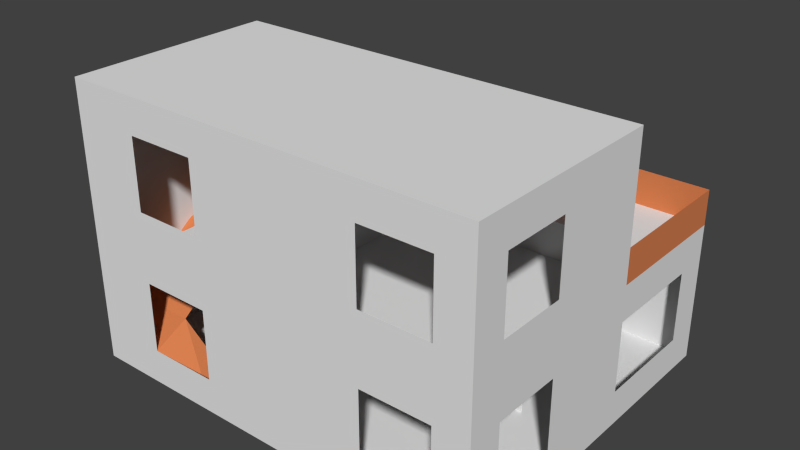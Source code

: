 # Source: Jackhouse.blend  (saved by Blender 2.76.0; exported with 4.5.12 LTS)
import bpy
from mathutils import Matrix  # noqa: F401  (used for matrix-valued properties, if any)

bpy.ops.wm.read_factory_settings(use_empty=True)
scene = bpy.context.scene
scene.name = 'Scene'

# ---- collections
col_collection_1 = bpy.data.collections.new('Collection 1'); scene.collection.children.link(col_collection_1)

# ---- materials (node trees are filled in below, after node groups)
mat_material_001 = bpy.data.materials.new('Material.001')
mat_material_001.alpha_threshold = 0.0
mat_material_001.use_transparent_shadow = False
mat_material_001.roughness = 0.5
mat_material_002 = bpy.data.materials.new('Material.002')
mat_material_002.alpha_threshold = 0.0
mat_material_002.use_transparent_shadow = False
mat_material_002.diffuse_color = (0.7037, 0.2209, 0.08234, 1.0)
mat_material_002.roughness = 0.5

# ---- material node trees

# ---- world
world_world = bpy.data.worlds.new('World'); scene.world = world_world
world_world.color = (0.05088, 0.05088, 0.05088)
world_world.use_sun_shadow = False
world_world.sun_shadow_jitter_overblur = 0.0
world_world.cycles.sampling_method = 'MANUAL'
world_world.cycles.sample_map_resolution = 256

# ---- meshes
me_plane = bpy.data.meshes.new('Plane')
me_plane.from_pydata([(-6.0, -5.0, 0.0), (6.0, -5.0, 0.0), (-6.0, 5.0, 0.0), (6.0, 5.0, 0.0), (0.0, -5.0, 0.0), (0.0, 5.0, 0.0), (-6.0, 0.0, 0.0), (6.0, 0.0, 0.0), (0.0, 0.0, 0.0), (-2.0, 5.0, 0.0), (-4.0, 5.0, 0.0), (-4.0, -5.0, 0.0), (-2.0, -5.0, 0.0), (-1.0, 0.0, 0.0), (-4.0, 0.0, 0.0), (3.0, -5.0, 0.0), (5.0, -5.0, 0.0), (4.0, 5.0, 0.0), (3.0, 5.0, 0.0), (5.0, 0.0, 0.0), (4.0, 0.0, 0.0), (6.0, 4.0, 0.0), (0.0, 4.0, 0.0), (-6.0, 4.0, 0.0), (-4.0, 4.0, 0.0), (-2.0, 4.0, 0.0), (3.0, 4.0, 0.0), (4.0, 4.0, 0.0), (-6.0, 1.0, 0.0), (6.0, 1.0, 0.0), (0.0, 1.0, 0.0), (-4.0, 1.0, 0.0), (-2.0, 1.0, 0.0), (4.0, 1.0, 0.0), (5.0, 1.0, 0.0), (-6.0, -2.0, 0.0), (6.0, -2.0, 0.0), (0.0, -3.0, 0.0), (-4.0, -2.0, 0.0), (-2.0, -3.0, 0.0), (4.0, -2.0, 0.0), (5.0, -2.0, 0.0), (-6.0, -4.0, 0.0), (6.0, -4.0, 0.0), (0.0, -4.0, 0.0), (-4.0, -4.0, 0.0), (-2.0, -4.0, 0.0), (3.0, -4.0, 0.0), (5.0, -4.0, 0.0), (-6.0, -5.0, 1.0), (6.0, -5.0, 1.0), (-6.0, 5.0, 1.0), (6.0, 5.0, 1.0), (0.0, -5.0, 1.0), (0.0, 5.0, 1.0), (-6.0, 0.0, 1.0), (6.0, 0.0, 1.0), (-2.0, 5.0, 1.0), (-4.0, 5.0, 1.0), (-4.0, -5.0, 1.0), (-2.0, -5.0, 1.0), (3.0, -5.0, 1.0), (5.0, -5.0, 1.0), (4.0, 5.0, 1.0), (3.0, 5.0, 1.0), (6.0, 4.0, 1.0), (-6.0, 4.0, 1.0), (-6.0, 1.0, 1.0), (6.0, 1.0, 1.0), (-6.0, -2.0, 1.0), (6.0, -2.0, 1.0), (-6.0, -4.0, 1.0), (6.0, -4.0, 1.0), (-6.0, -5.0, 3.0), (6.0, -5.0, 3.0), (-6.0, 5.0, 3.0), (6.0, 5.0, 3.0), (0.0, -5.0, 3.0), (0.0, 5.0, 3.0), (-6.0, 0.0, 3.0), (6.0, 0.0, 3.0), (-2.0, 5.0, 3.0), (-4.0, 5.0, 3.0), (-4.0, -5.0, 3.0), (-2.0, -5.0, 3.0), (3.0, -5.0, 3.0), (5.0, -5.0, 3.0), (4.0, 5.0, 3.0), (3.0, 5.0, 3.0), (6.0, 4.0, 3.0), (-6.0, 4.0, 3.0), (-6.0, 1.0, 3.0), (6.0, 1.0, 3.0), (-6.0, -2.0, 3.0), (6.0, -2.0, 3.0), (-6.0, -4.0, 3.0), (6.0, -4.0, 3.0), (0.0, 0.0, 1.0), (-1.0, 0.0, 1.0), (-4.0, 0.0, 1.0), (4.0, 0.0, 1.0), (0.0, 4.0, 1.0), (0.0, 1.0, 1.0), (0.0, -3.0, 1.0), (5.0, 0.0, 1.0), (0.0, -4.0, 1.0), (0.0, 0.0, 3.0), (-1.0, 0.0, 3.0), (-4.0, 0.0, 3.0), (4.0, 0.0, 3.0), (0.0, 4.0, 3.0), (0.0, 1.0, 3.0), (0.0, -3.0, 3.0), (5.0, 0.0, 3.0), (0.0, -4.0, 3.0), (-6.0, -5.0, 4.0), (6.0, -5.0, 4.0), (-6.0, 5.0, 4.0), (6.0, 5.0, 4.0), (0.0, -5.0, 4.0), (0.0, 5.0, 4.0), (-6.0, 0.0, 4.0), (6.0, 0.0, 4.0), (-2.0, 5.0, 4.0), (-4.0, 5.0, 4.0), (-4.0, -5.0, 4.0), (-2.0, -5.0, 4.0), (3.0, -5.0, 4.0), (5.0, -5.0, 4.0), (4.0, 5.0, 4.0), (3.0, 5.0, 4.0), (6.0, 4.0, 4.0), (-6.0, 4.0, 4.0), (-6.0, 1.0, 4.0), (6.0, 1.0, 4.0), (-6.0, -2.0, 4.0), (6.0, -2.0, 4.0), (-6.0, -4.0, 4.0), (6.0, -4.0, 4.0), (0.0, 0.0, 4.0), (-1.0, 0.0, 4.0), (-4.0, 0.0, 4.0), (3.0, 0.0, 4.0), (0.0, 4.0, 4.0), (0.0, 1.0, 4.0), (0.0, -3.0, 4.0), (5.0, 0.0, 4.0), (0.0, -4.0, 4.0), (-4.0, 4.0, 4.0), (-2.0, 4.0, 4.0), (3.0, 4.0, 4.0), (4.0, 4.0, 4.0), (-4.0, 1.0, 4.0), (-1.0, 1.0, 4.0), (1.0, 1.0, 4.0), (5.0, 1.0, 4.0), (-4.0, -2.0, 4.0), (-2.0, -3.0, 4.0), (3.0, -2.0, 4.0), (5.0, -2.0, 4.0), (-4.0, -4.0, 4.0), (-2.0, -4.0, 4.0), (3.0, -4.0, 4.0), (5.0, -4.0, 4.0), (-6.0, 1.0, 4.0), (-6.0, -5.0, 5.0), (6.0, -5.0, 5.0), (-6.0, 5.0, 5.0), (6.0, 5.0, 5.0), (0.0, -5.0, 5.0), (0.0, 5.0, 5.0), (-6.0, 0.0, 5.0), (6.0, 0.0, 5.0), (-2.0, 5.0, 5.0), (-4.0, 5.0, 5.0), (-4.0, -5.0, 5.0), (-2.0, -5.0, 5.0), (3.0, -5.0, 5.0), (5.0, -5.0, 5.0), (4.0, 5.0, 5.0), (3.0, 5.0, 5.0), (6.0, 4.0, 5.0), (-6.0, 4.0, 5.0), (-6.0, 1.0, 5.0), (6.0, 1.0, 5.0), (-6.0, -2.0, 5.0), (6.0, -2.0, 5.0), (-6.0, -4.0, 5.0), (6.0, -4.0, 5.0), (0.0, 0.0, 5.0), (0.0, 1.0, 5.0), (0.0, -3.0, 5.0), (0.0, -4.0, 5.0), (-4.0, 1.0, 5.0), (-1.0, 1.0, 5.0), (1.0, 1.0, 5.0), (5.0, 1.0, 5.0), (-6.0, -5.0, 7.0), (6.0, -5.0, 7.0), (0.0, -5.0, 7.0), (-6.0, 0.0, 7.0), (6.0, 0.0, 7.0), (-4.0, -5.0, 7.0), (-2.0, -5.0, 7.0), (3.0, -5.0, 7.0), (5.0, -5.0, 7.0), (-6.0, 1.0, 7.0), (6.0, 1.0, 7.0), (-6.0, -2.0, 7.0), (6.0, -2.0, 7.0), (-6.0, -4.0, 7.0), (6.0, -4.0, 7.0), (0.0, 0.0, 7.0), (0.0, 1.0, 7.0), (0.0, -3.0, 7.0), (0.0, -4.0, 7.0), (-4.0, 1.0, 7.0), (-1.0, 1.0, 7.0), (1.0, 1.0, 7.0), (5.0, 1.0, 7.0), (-6.0, -5.0, 8.0), (6.0, -5.0, 8.0), (0.0, -5.0, 8.0), (-6.0, 0.0, 8.0), (6.0, 0.0, 8.0), (-4.0, -5.0, 8.0), (-2.0, -5.0, 8.0), (3.0, -5.0, 8.0), (5.0, -5.0, 8.0), (-6.0, 1.0, 8.0), (6.0, 1.0, 8.0), (-6.0, -2.0, 8.0), (6.0, -2.0, 8.0), (-6.0, -4.0, 8.0), (6.0, -4.0, 8.0), (0.0, 0.0, 8.0), (0.0, 1.0, 8.0), (0.0, -3.0, 8.0), (0.0, -4.0, 8.0), (-4.0, 1.0, 8.0), (-1.0, 1.0, 8.0), (1.0, 1.0, 8.0), (5.0, 1.0, 8.0), (-1.0, 0.0, 8.0), (-4.0, 0.0, 8.0), (3.0, 0.0, 8.0), (5.0, 0.0, 8.0), (-4.0, -2.0, 8.0), (-2.0, -3.0, 8.0), (3.0, -2.0, 8.0), (5.0, -2.0, 8.0), (-4.0, -4.0, 8.0), (-2.0, -4.0, 8.0), (3.0, -4.0, 8.0), (5.0, -4.0, 8.0), (-6.0, -2.0, 3.0), (-4.0, -2.0, 3.0), (-6.0, -4.0, 1.5), (-4.0, -4.0, 1.5)], [], [(27, 17, 3, 21), (25, 9, 5, 22), (39, 13, 8, 37), (41, 19, 7, 36), (35, 6, 14, 38), (38, 14, 13, 39), (23, 2, 10, 24), (24, 10, 9, 25), (37, 8, 20, 40), (40, 20, 19, 41), (22, 5, 18, 26), (26, 18, 17, 27), (33, 26, 27, 34), (30, 22, 26, 33), (31, 24, 25, 32), (28, 23, 24, 31), (32, 25, 22, 30), (34, 27, 21, 29), (19, 34, 29, 7), (13, 32, 30, 8), (6, 28, 31, 14), (14, 31, 32, 13), (8, 30, 33, 20), (20, 33, 34, 19), (47, 40, 41, 48), (44, 37, 40, 47), (45, 38, 39, 46), (42, 35, 38, 45), (48, 41, 36, 43), (46, 39, 37, 44), (12, 46, 44, 4), (16, 48, 43, 1), (0, 42, 45, 11), (11, 45, 46, 12), (4, 44, 47, 15), (15, 47, 48, 16), (2, 51, 58, 10), (4, 53, 60, 12), (42, 71, 69, 35), (23, 66, 51, 2), (9, 57, 54, 5), (5, 54, 64, 18), (43, 72, 50, 1), (10, 58, 57, 9), (35, 69, 55, 6), (11, 59, 49, 0), (6, 55, 67, 28), (36, 70, 72, 43), (15, 61, 53, 4), (0, 49, 71, 42), (12, 60, 59, 11), (28, 67, 66, 23), (7, 56, 70, 36), (16, 62, 61, 15), (1, 50, 62, 16), (29, 68, 56, 7), (17, 63, 52, 3), (3, 52, 65, 21), (21, 65, 68, 29), (54, 78, 88, 64), (63, 87, 76, 52), (52, 76, 89, 65), (68, 92, 80, 56), (56, 80, 94, 70), (72, 96, 74, 50), (50, 74, 86, 62), (61, 85, 77, 53), (71, 95, 93, 69), (49, 73, 95, 71), (59, 83, 73, 49), (53, 77, 84, 60), (55, 79, 91, 67), (66, 90, 75, 51), (51, 75, 82, 58), (14, 13, 98, 99), (8, 97, 100, 20), (30, 102, 101, 22), (8, 97, 103, 37), (8, 97, 102, 30), (56, 7, 19, 104), (53, 4, 44, 105), (14, 99, 55, 6), (101, 54, 5, 22), (97, 106, 111, 102), (99, 98, 107, 108), (97, 106, 112, 103), (102, 111, 110, 101), (97, 106, 109, 100), (113, 80, 56, 104), (114, 77, 53, 105), (55, 99, 108, 79), (78, 54, 101, 110), (106, 139, 142, 109), (77, 114, 147, 119), (86, 128, 127, 85), (108, 107, 140, 141), (73, 115, 137, 95), (108, 141, 121, 79), (87, 129, 118, 76), (111, 144, 143, 110), (74, 116, 128, 86), (110, 143, 120, 78), (88, 130, 129, 87), (106, 139, 144, 111), (76, 118, 131, 89), (113, 109, 142, 146), (89, 131, 134, 92), (75, 117, 124, 82), (107, 106, 139, 140), (90, 132, 117, 75), (77, 119, 126, 84), (114, 112, 145, 147), (91, 133, 132, 90), (78, 120, 130, 88), (92, 134, 122, 80), (79, 121, 133, 91), (93, 135, 121, 79), (80, 122, 136, 94), (94, 136, 138, 96), (81, 123, 120, 78), (95, 137, 135, 93), (82, 124, 123, 81), (96, 138, 116, 74), (83, 125, 115, 73), (84, 126, 125, 83), (106, 139, 145, 112), (80, 113, 146, 122), (85, 127, 119, 77), (154, 150, 151, 155), (152, 153, 149, 148), (162, 158, 159, 163), (160, 156, 157, 161), (142, 146, 159, 158), (127, 162, 163, 128), (146, 142, 154, 155), (130, 129, 151, 150), (141, 140, 153, 152), (124, 148, 149, 123), (125, 160, 161, 126), (156, 141, 140, 157), (145, 147, 161, 157), (147, 145, 158, 162), (136, 138, 163, 159), (131, 134, 155, 151), (143, 150, 154, 144), (153, 144, 143, 149), (132, 133, 152, 148), (124, 117, 132, 148), (123, 149, 143, 120), (130, 150, 143, 120), (131, 151, 129, 118), (134, 122, 146, 155), (142, 139, 144, 154), (142, 158, 145, 139), (136, 159, 146, 122), (128, 163, 138, 116), (127, 119, 147, 162), (126, 161, 147, 119), (145, 157, 140, 139), (139, 144, 153, 140), (133, 121, 141, 152), (152, 133, 183, 193), (136, 122, 172, 186), (138, 136, 186, 188), (152, 193, 194, 153), (120, 123, 173, 170), (169, 199, 215, 192), (133, 91, 164, 183), (137, 187, 185, 135), (154, 195, 196, 155), (123, 124, 174, 173), (116, 138, 188, 166), (125, 175, 165, 115), (139, 145, 191, 189), (125, 126, 176, 175), (119, 127, 177, 169), (127, 128, 178, 177), (134, 155, 196, 184), (115, 165, 187, 137), (118, 129, 179, 168), (128, 116, 166, 178), (144, 139, 189, 190), (129, 130, 180, 179), (144, 190, 195, 154), (131, 118, 168, 181), (134, 131, 181, 184), (124, 117, 167, 174), (119, 169, 192, 147), (117, 132, 182, 167), (126, 119, 169, 176), (132, 133, 183, 182), (130, 120, 170, 180), (122, 134, 184, 172), (133, 121, 171, 183), (135, 185, 171, 121), (176, 169, 199, 203), (172, 184, 207, 201), (169, 177, 204, 199), (185, 208, 200, 171), (183, 171, 200, 206), (193, 216, 217, 194), (186, 172, 201, 209), (187, 210, 208, 185), (165, 197, 210, 187), (166, 188, 211, 198), (178, 166, 198, 205), (184, 196, 219, 207), (189, 191, 214, 212), (190, 213, 218, 195), (175, 202, 197, 165), (190, 189, 212, 213), (213, 212, 235, 236), (209, 232, 234, 211), (202, 225, 220, 197), (197, 220, 233, 210), (199, 222, 238, 215), (204, 205, 228, 227), (199, 204, 227, 222), (216, 239, 240, 217), (202, 203, 226, 225), (201, 207, 230, 224), (207, 219, 242, 230), (214, 215, 238, 237), (208, 231, 223, 200), (205, 198, 221, 228), (213, 236, 241, 218), (206, 229, 239, 216), (210, 233, 231, 208), (203, 199, 222, 226), (198, 211, 234, 221), (213, 217, 240, 236), (206, 200, 223, 229), (212, 214, 237, 235), (218, 241, 242, 219), (209, 201, 224, 232), (253, 254, 250, 249), (251, 252, 248, 247), (245, 249, 250, 246), (247, 248, 243, 244), (231, 247, 244, 223), (231, 233, 251, 247), (233, 220, 225, 251), (225, 226, 252, 251), (226, 222, 238, 252), (237, 248, 252, 238), (237, 235, 243, 248), (235, 236, 240, 243), (239, 244, 243, 240), (223, 244, 239, 229), (242, 241, 245, 246), (227, 228, 254, 253), (245, 235, 237, 249), (238, 253, 249, 237), (235, 245, 241, 236), (227, 253, 238, 222), (232, 250, 254, 234), (232, 224, 246, 250), (224, 230, 242, 246), (228, 221, 234, 254), (141, 121, 255, 256), (256, 255, 257, 258), (258, 59, 49, 257), (12, 59, 258, 46)])
me_plane.polygons.foreach_set('material_index', [0, 0, 0, 0, 0, 0, 0, 0, 0, 0, 0, 0, 0, 0, 0, 0, 0, 0, 0, 0, 0, 0, 0, 0, 0, 0, 0, 0, 0, 0, 0, 0, 0, 0, 0, 0, 0, 0, 0, 0, 0, 0, 0, 0, 0, 0, 0, 0, 0, 0, 0, 0, 0, 0, 0, 0, 0, 0, 0, 0, 0, 0, 0, 0, 0, 0, 0, 0, 0, 0, 0, 0, 0, 0, 0, 0, 0, 0, 0, 0, 0, 0, 0, 0, 0, 0, 0, 0, 0, 0, 0, 0, 0, 0, 0, 0, 0, 0, 0, 0, 0, 0, 0, 0, 0, 0, 0, 0, 0, 0, 0, 0, 0, 0, 0, 0, 0, 0, 0, 0, 0, 0, 0, 0, 0, 0, 0, 0, 0, 0, 0, 0, 0, 0, 0, 0, 0, 0, 0, 0, 0, 0, 0, 0, 0, 0, 0, 0, 0, 0, 0, 0, 0, 0, 0, 0, 0, 0, 0, 0, 0, 0, 0, 0, 0, 1, 0, 0, 0, 0, 1, 0, 0, 0, 0, 0, 0, 0, 0, 1, 0, 0, 1, 0, 1, 1, 1, 0, 1, 0, 1, 1, 0, 0, 0, 0, 0, 0, 0, 0, 0, 0, 0, 0, 0, 0, 0, 0, 0, 0, 0, 0, 0, 0, 0, 0, 0, 0, 0, 0, 0, 0, 0, 0, 0, 0, 0, 0, 0, 0, 0, 0, 0, 0, 0, 0, 0, 0, 0, 0, 0, 0, 0, 0, 0, 0, 0, 0, 0, 0, 0, 0, 0, 0, 0, 0, 0, 0, 0, 1, 1, 1, 1])
_uv = me_plane.uv_layers.new(name='UVMap')
_uv.uv.foreach_set('vector', [-0.9786, -11.81, -0.9786, -12.79, 0.9905, -12.79, 0.9905, -11.81, -6.886, -11.81, -6.886, -12.79, -4.917, -12.79, -4.917, -11.81, -6.886, -4.914, -5.902, -7.868, -4.917, -7.868, -4.917, -4.914, 0.005936, -5.898, 0.005934, -7.868, 0.9905, -7.868, 0.9905, -5.898, -10.82, -5.898, -10.82, -7.868, -8.855, -7.868, -8.855, -5.898, -8.855, -5.898, -8.855, -7.868, -5.902, -7.868, -6.886, -4.914, -10.82, -11.81, -10.82, -12.79, -8.855, -12.79, -8.855, -11.81, -8.855, -11.81, -8.855, -12.79, -6.886, -12.79, -6.886, -11.81, -4.917, -4.914, -4.917, -7.868, -0.9786, -7.868, -0.9786, -5.898, -0.9786, -5.898, -0.9786, -7.868, 0.005934, -7.868, 0.005936, -5.898, -4.917, -11.81, -4.917, -12.79, -1.963, -12.79, -1.963, -11.81, -1.963, -11.81, -1.963, -12.79, -0.9786, -12.79, -0.9786, -11.81, -0.9786, -8.852, -1.963, -11.81, -0.9786, -11.81, 0.005934, -8.852, -4.917, -8.852, -4.917, -11.81, -1.963, -11.81, -0.9786, -8.852, -8.855, -8.852, -8.855, -11.81, -6.886, -11.81, -6.886, -8.852, -10.82, -8.852, -10.82, -11.81, -8.855, -11.81, -8.855, -8.852, -6.886, -8.852, -6.886, -11.81, -4.917, -11.81, -4.917, -8.852, 0.005934, -8.852, -0.9786, -11.81, 0.9905, -11.81, 0.9905, -8.852, 0.005934, -7.868, 0.005934, -8.852, 0.9905, -8.852, 0.9905, -7.868, -5.902, -7.868, -6.886, -8.852, -4.917, -8.852, -4.917, -7.868, -10.82, -7.868, -10.82, -8.852, -8.855, -8.852, -8.855, -7.868, -8.855, -7.868, -8.855, -8.852, -6.886, -8.852, -5.902, -7.868, -4.917, -7.868, -4.917, -8.852, -0.9786, -8.852, -0.9786, -7.868, -0.9786, -7.868, -0.9786, -8.852, 0.005934, -8.852, 0.005934, -7.868, -1.963, -3.929, -0.9786, -5.898, 0.005936, -5.898, 0.005936, -3.929, -4.917, -3.929, -4.917, -4.914, -0.9786, -5.898, -1.963, -3.929, -8.855, -3.929, -8.855, -5.898, -6.886, -4.914, -6.886, -3.929, -10.82, -3.929, -10.82, -5.898, -8.855, -5.898, -8.855, -3.929, 0.005936, -3.929, 0.005936, -5.898, 0.9905, -5.898, 0.9905, -3.929, -6.886, -3.929, -6.886, -4.914, -4.917, -4.914, -4.917, -3.929, -6.886, -2.945, -6.886, -3.929, -4.917, -3.929, -4.917, -2.945, 0.005937, -2.945, 0.005936, -3.929, 0.9905, -3.929, 0.9905, -2.945, -10.82, -2.945, -10.82, -3.929, -8.855, -3.929, -8.855, -2.945, -8.855, -2.945, -8.855, -3.929, -6.886, -3.929, -6.886, -2.945, -4.917, -2.945, -4.917, -3.929, -1.963, -3.929, -1.963, -2.945, -1.963, -2.945, -1.963, -3.929, 0.005936, -3.929, 0.005937, -2.945, -10.82, -12.79, -10.82, -13.77, -8.855, -13.77, -8.855, -12.79, -4.917, -2.945, -4.917, -1.96, -6.886, -1.96, -6.886, -2.945, -10.82, -3.929, -11.81, -3.929, -11.81, -5.898, -10.82, -5.898, -10.82, -11.81, -11.81, -11.81, -11.81, -12.79, -10.82, -12.79, -6.886, -12.79, -6.886, -13.77, -4.917, -13.77, -4.917, -12.79, -4.917, -12.79, -4.917, -13.77, -1.963, -13.77, -1.963, -12.79, 0.9905, -3.929, 1.975, -3.929, 1.975, -2.945, 0.9905, -2.945, -8.855, -12.79, -8.855, -13.77, -6.886, -13.77, -6.886, -12.79, -10.82, -5.898, -11.81, -5.898, -11.81, -7.868, -10.82, -7.868, -8.855, -2.945, -8.855, -1.96, -10.82, -1.96, -10.82, -2.945, -10.82, -7.868, -11.81, -7.868, -11.81, -8.852, -10.82, -8.852, 0.9905, -5.898, 1.975, -5.898, 1.975, -3.929, 0.9905, -3.929, -1.963, -2.945, -1.963, -1.96, -4.917, -1.96, -4.917, -2.945, -10.82, -2.945, -11.81, -2.945, -11.81, -3.929, -10.82, -3.929, -6.886, -2.945, -6.886, -1.96, -8.855, -1.96, -8.855, -2.945, -10.82, -8.852, -11.81, -8.852, -11.81, -11.81, -10.82, -11.81, 0.9905, -7.868, 1.975, -7.868, 1.975, -5.898, 0.9905, -5.898, 0.005937, -2.945, 0.005936, -1.96, -1.963, -1.96, -1.963, -2.945, 0.9905, -2.945, 0.9905, -1.96, 0.005936, -1.96, 0.005937, -2.945, 0.9905, -8.852, 1.975, -8.852, 1.975, -7.868, 0.9905, -7.868, -0.9786, -12.79, -0.9786, -13.77, 0.9905, -13.77, 0.9905, -12.79, 0.9905, -12.79, 1.975, -12.79, 1.975, -11.81, 0.9905, -11.81, 0.9905, -11.81, 1.975, -11.81, 1.975, -8.852, 0.9905, -8.852, -4.917, -13.77, -4.917, -15.74, -1.963, -15.74, -1.963, -13.77, -0.9786, -13.77, -0.9786, -15.74, 0.9905, -15.74, 0.9905, -13.77, 1.975, -12.79, 3.944, -12.79, 3.944, -11.81, 1.975, -11.81, 1.975, -8.852, 3.944, -8.852, 3.944, -7.868, 1.975, -7.868, 1.975, -7.868, 3.944, -7.868, 3.944, -5.898, 1.975, -5.898, 1.975, -3.929, 3.944, -3.929, 3.944, -2.945, 1.975, -2.945, 0.9905, -1.96, 0.9905, 0.009084, 0.005937, 0.009086, 0.005936, -1.96, -1.963, -1.96, -1.963, 0.009088, -4.917, 0.00909, -4.917, -1.96, -11.81, -3.929, -13.78, -3.929, -13.78, -5.898, -11.81, -5.898, -11.81, -2.945, -13.78, -2.945, -13.78, -3.929, -11.81, -3.929, -8.855, -1.96, -8.855, 0.009086, -10.82, 0.009086, -10.82, -1.96, -4.917, -1.96, -4.917, 0.009086, -6.886, 0.009084, -6.886, -1.96, -11.81, -7.868, -13.78, -7.868, -13.78, -8.852, -11.81, -8.852, -11.81, -11.81, -13.78, -11.81, -13.78, -12.79, -11.81, -12.79, -10.82, -13.77, -10.82, -15.74, -8.855, -15.74, -8.855, -13.77, 11.28, -6.842, 14.23, -6.841, 14.23, -5.857, 11.28, -5.858, 10.88, -12.79, 10.88, -13.77, 14.81, -13.77, 14.81, -12.79, 5.109, 14.82, 5.109, 13.83, 8.062, 13.83, 8.062, 14.82, 4.104, 10.88, 4.104, 11.86, 1.15, 11.86, 1.15, 10.88, 4.124, 14.82, 4.124, 13.83, 5.109, 13.83, 5.109, 14.82, 16.78, -13.77, 16.78, -12.79, 15.8, -12.79, 15.8, -13.77, -0.8187, 11.86, -0.8187, 10.88, 0.1658, 10.88, 0.1658, 11.86, 11.28, -6.842, 11.28, -5.858, 9.31, -5.858, 9.31, -6.843, 8.062, 13.83, 9.047, 13.83, 9.047, 14.82, 8.062, 14.82, 4.124, 13.83, 4.124, 11.86, 5.109, 11.86, 5.109, 13.83, 11.28, -5.858, 14.23, -5.857, 14.23, -3.888, 11.28, -3.889, 4.104, 11.86, 4.104, 13.83, 1.15, 13.83, 1.15, 11.86, 5.109, 13.83, 5.109, 11.86, 8.062, 11.86, 8.062, 13.83, 10.88, -13.77, 10.88, -15.74, 14.81, -15.74, 14.81, -13.77, 15.8, -15.74, 16.78, -15.74, 16.78, -13.77, 15.8, -13.77, 0.1658, 13.83, -0.8187, 13.83, -0.8187, 11.86, 0.1658, 11.86, 9.31, -5.858, 11.28, -5.858, 11.28, -3.889, 9.309, -3.889, 9.047, 11.86, 9.047, 13.83, 8.062, 13.83, 8.062, 11.86, 10.88, -15.74, 10.88, -16.73, 13.83, -16.73, 14.81, -15.74, -0.8187, 13.83, 0.1658, 13.83, 0.1658, 14.82, -0.8187, 14.82, 0.005937, 0.009086, 0.005937, 0.9937, -1.963, 0.9937, -1.963, 0.009088, 11.28, -3.889, 14.23, -3.888, 14.23, -2.903, 11.28, -2.904, -13.78, -2.945, -14.76, -2.945, -14.76, -3.929, -13.78, -3.929, 11.28, -3.889, 11.28, -2.904, 9.309, -2.905, 9.309, -3.889, -0.9786, -15.74, -0.9786, -16.73, 0.9905, -16.73, 0.9905, -15.74, 5.109, 11.86, 5.109, 10.88, 8.062, 10.88, 8.062, 11.86, 0.9905, 0.009084, 0.9905, 0.9937, 0.005937, 0.9937, 0.005937, 0.009086, 8.062, 11.86, 8.062, 10.88, 9.047, 10.88, 9.047, 11.86, -1.963, -15.74, -1.963, -16.73, -0.9786, -16.73, -0.9786, -15.74, 4.124, 11.86, 4.124, 10.88, 5.109, 10.88, 5.109, 11.86, 3.944, -12.79, 4.929, -12.79, 4.929, -11.81, 3.944, -11.81, 15.8, -15.74, 14.81, -15.74, 13.83, -16.73, 15.8, -16.73, 3.944, -11.81, 4.929, -11.81, 4.929, -8.852, 3.944, -8.852, -10.82, -15.74, -10.82, -16.73, -8.855, -16.73, -8.855, -15.74, 14.23, -3.888, 15.22, -3.887, 15.22, -2.903, 14.23, -2.903, -13.78, -11.81, -14.76, -11.81, -14.76, -12.79, -13.78, -12.79, -4.917, 0.009086, -4.917, 0.9937, -6.886, 0.9937, -6.886, 0.009084, 0.1658, 13.83, 1.15, 13.83, 1.15, 14.82, 0.1658, 14.82, -13.78, -8.852, -14.76, -8.852, -14.76, -11.81, -13.78, -11.81, -4.917, -15.74, -4.917, -16.73, -1.963, -16.73, -1.963, -15.74, 3.944, -8.852, 4.929, -8.852, 4.929, -7.868, 3.944, -7.868, -13.78, -7.868, -14.76, -7.868, -14.76, -8.852, -13.78, -8.852, -13.78, -5.898, -14.76, -5.898, -14.76, -7.868, -13.78, -7.868, 3.944, -7.868, 4.929, -7.868, 4.929, -5.898, 3.944, -5.898, 3.944, -5.898, 4.929, -5.898, 4.929, -3.929, 3.944, -3.929, -6.886, -15.74, -6.886, -16.73, -4.917, -16.73, -4.917, -15.74, -13.78, -3.929, -14.76, -3.929, -14.76, -5.898, -13.78, -5.898, -8.855, -15.74, -8.855, -16.73, -6.886, -16.73, -6.886, -15.74, 3.944, -3.929, 4.929, -3.929, 4.929, -2.945, 3.944, -2.945, -8.855, 0.009086, -8.855, 0.9937, -10.82, 0.9937, -10.82, 0.009086, -6.886, 0.009084, -6.886, 0.9937, -8.855, 0.9937, -8.855, 0.009086, 4.104, 13.83, 4.104, 14.82, 1.15, 14.82, 1.15, 13.83, 16.78, -15.74, 15.8, -15.74, 15.8, -16.73, 16.78, -16.73, -1.963, 0.009088, -1.963, 0.9937, -4.917, 0.9937, -4.917, 0.00909, 12.99, 1.998, 15.94, 3.967, 15.94, 4.952, 12.99, 5.937, 6.918, -10.8, 9.872, -10.8, 8.887, -7.848, 6.918, -7.848, 7.903, -12.79, 7.903, -14.76, 9.872, -14.76, 9.872, -12.79, 12.99, 10.88, 12.99, 8.91, 14.95, 9.895, 14.95, 10.88, 7.903, -16.73, 9.872, -16.73, 9.872, -14.76, 7.903, -14.76, 7.903, -11.81, 7.903, -12.79, 9.872, -12.79, 9.872, -11.81, 9.872, 0.4421, 7.903, 0.4421, 5.933, -0.5425, 9.872, -0.5425, 16.92, 3.967, 16.92, 4.952, 15.94, 4.952, 15.94, 3.967, 6.918, -11.79, 9.872, -11.79, 9.872, -10.8, 6.918, -10.8, 6.918, -6.863, 6.918, -7.848, 8.887, -7.848, 8.887, -6.863, 12.99, 11.86, 12.99, 10.88, 14.95, 10.88, 14.95, 11.86, 12.99, 8.91, 12.99, 6.941, 15.94, 6.941, 14.95, 9.895, 16.92, 9.895, 16.92, 10.88, 14.95, 10.88, 14.95, 9.895, 4.949, -12.79, 4.949, -13.77, 7.903, -14.76, 7.903, -12.79, 10.86, -14.76, 10.86, -12.79, 9.872, -12.79, 9.872, -14.76, 15.94, 6.921, 12.99, 6.921, 12.99, 5.937, 15.94, 4.952, 15.94, 1.014, 15.94, 3.967, 12.99, 1.998, 12.99, 1.014, 9.872, -10.8, 10.86, -10.8, 10.86, -7.848, 8.887, -7.848, 4.949, -7.848, 4.949, -10.8, 6.918, -10.8, 6.918, -7.848, 6.918, -6.863, 4.949, -6.863, 4.949, -7.848, 6.918, -7.848, 8.887, -6.863, 8.887, -7.848, 10.86, -7.848, 10.86, -6.863, 16.92, 3.967, 15.94, 3.967, 15.94, 1.014, 16.92, 1.014, 15.94, 6.921, 15.94, 4.952, 16.92, 4.952, 16.92, 6.921, 10.86, -0.5425, 10.86, 0.4421, 9.872, 0.4421, 9.872, -0.5425, 7.903, 0.4421, 4.949, 0.4421, 4.949, -0.5425, 5.933, -0.5425, 7.903, -16.73, 7.903, -14.76, 4.949, -13.77, 4.949, -16.73, 10.86, -14.76, 9.872, -14.76, 9.872, -16.73, 10.86, -16.73, 9.872, -11.81, 9.872, -12.79, 10.86, -12.79, 10.86, -11.81, 7.903, -11.81, 4.949, -11.81, 4.949, -12.79, 7.903, -12.79, 14.95, 11.86, 14.95, 10.88, 16.92, 10.88, 16.92, 11.86, 16.92, 9.895, 14.95, 9.895, 15.94, 6.941, 16.92, 6.941, 10.86, -11.79, 10.86, -10.8, 9.872, -10.8, 9.872, -11.79, 4.949, -10.8, 4.949, -11.79, 6.918, -11.79, 6.918, -10.8, 12.97, 4.952, 12.97, 6.921, 11.98, 6.921, 11.98, 4.952, -7.801, 1.084, -5.832, 1.084, -5.832, 2.068, -7.801, 2.068, -9.77, 1.084, -7.801, 1.084, -7.801, 2.068, -9.77, 2.068, 12.97, 4.952, 11.98, 4.952, 11.98, 1.998, 12.97, 1.998, -4.917, 14.96, -2.948, 14.96, -2.948, 15.94, -4.917, 15.94, 10.88, -9.817, 10.88, -11.79, 11.86, -11.79, 11.86, -9.817, 10.88, -0.8735, 10.9, -2.189, 10.9, -0.8731, 10.88, 0.4421, 4.104, 10.86, 4.104, 9.875, 6.073, 9.875, 6.073, 10.86, -0.9087, 9.945, -1.893, 9.945, -1.893, 6.006, -0.9087, 6.006, -2.948, 14.96, -0.9786, 14.96, -0.9786, 15.94, -2.948, 15.94, -10.75, 1.084, -9.77, 1.084, -9.77, 2.068, -10.75, 2.068, -0.8187, 4.952, 0.1658, 4.952, 0.1658, 6.921, -0.8187, 6.921, 15.8, -8.832, 12.85, -8.832, 12.85, -9.817, 15.8, -9.817, -0.8187, 4.952, -0.8187, 2.983, 0.1658, 2.983, 0.1658, 4.952, -14.69, 10.93, -14.69, 7.976, -13.71, 7.976, -13.71, 10.93, -14.69, 7.976, -14.69, 6.006, -13.71, 6.006, -13.71, 7.976, -0.9087, 5.022, -0.9087, 6.006, -1.893, 6.006, -1.893, 5.022, 3.12, 10.86, 3.12, 9.875, 4.104, 9.875, 4.104, 10.86, -10.82, 14.96, -8.855, 14.96, -8.855, 15.94, -10.82, 15.94, -14.69, 6.006, -14.69, 5.022, -13.71, 5.022, -13.71, 6.006, 16.78, -8.832, 15.8, -8.832, 15.8, -9.817, 16.78, -9.817, -8.855, 14.96, -7.871, 14.96, -7.871, 15.94, -8.855, 15.94, -0.9087, 10.93, -1.893, 10.93, -1.893, 9.945, -0.9087, 9.945, -11.81, 14.96, -10.82, 14.96, -10.82, 15.94, -11.81, 15.94, -14.76, 14.96, -11.81, 14.96, -11.81, 15.94, -14.76, 15.94, -0.9786, 14.96, 0.9905, 14.96, 0.9905, 15.94, -0.9786, 15.94, 10.88, -8.832, 10.88, -9.817, 11.86, -9.817, 11.86, -8.832, 0.9905, 14.96, 1.975, 14.96, 1.975, 15.94, 0.9905, 15.94, -0.8187, 2.983, -0.8187, 1.014, 0.1658, 1.014, 0.1658, 2.983, 1.975, 14.96, 4.929, 14.96, 4.929, 15.94, 1.975, 15.94, -7.871, 14.96, -4.917, 14.96, -4.917, 15.94, -7.871, 15.94, -5.832, 1.084, -4.847, 1.084, -4.847, 2.068, -5.832, 2.068, 9.027, 10.86, 8.042, 10.86, 8.042, 9.875, 9.027, 9.875, 6.073, 10.86, 6.073, 9.875, 8.042, 9.875, 8.042, 10.86, 0.1658, 2.983, 0.1658, 1.014, 2.135, 1.014, 2.135, 2.983, -5.832, 2.068, -4.847, 2.068, -4.847, 4.037, -5.832, 4.037, -13.71, 10.93, -13.71, 7.976, -11.74, 7.976, -11.74, 10.93, 6.073, 9.875, 6.073, 7.906, 8.042, 7.906, 8.042, 9.875, 9.027, 9.875, 8.042, 9.875, 8.042, 7.906, 9.027, 7.906, 11.98, 4.952, 10.01, 4.952, 10.01, 1.998, 11.98, 1.998, -7.801, 2.068, -5.832, 2.068, -5.832, 4.037, -7.801, 4.037, 4.104, 9.875, 4.104, 7.906, 6.073, 7.906, 6.073, 9.875, 3.12, 9.875, 3.12, 7.906, 4.104, 7.906, 4.104, 9.875, -10.75, 2.068, -9.77, 2.068, -9.77, 4.037, -10.75, 4.037, -13.71, 6.006, -13.71, 5.022, -11.74, 5.022, -11.74, 6.006, -1.893, 5.022, -1.893, 6.006, -3.862, 6.006, -3.862, 5.022, 15.8, -9.817, 12.85, -9.817, 12.85, -11.79, 15.8, -11.79, -1.893, 10.93, -3.862, 10.93, -3.862, 9.945, -1.893, 9.945, 0.1658, 4.952, 2.135, 4.952, 2.135, 6.921, 0.1658, 6.921, 16.78, -9.817, 15.8, -9.817, 15.8, -11.79, 16.78, -11.79, 16.78, -11.79, 15.8, -11.79, 15.8, -12.77, 16.78, -12.77, -7.801, 4.037, -7.801, 5.022, -9.77, 5.022, -9.77, 4.037, 2.135, 4.952, 3.12, 4.952, 3.12, 6.921, 2.135, 6.921, 3.12, 7.906, 3.12, 6.921, 4.104, 6.921, 4.104, 7.906, 10.88, -11.79, 10.88, -12.77, 11.86, -12.77, 11.86, -11.79, -11.74, 7.976, -11.74, 6.006, -10.75, 6.006, -10.75, 7.976, -11.74, 10.93, -11.74, 7.976, -10.75, 7.976, -10.75, 10.93, 10.01, 4.952, 9.027, 4.952, 9.027, 1.998, 10.01, 1.998, 2.135, 4.952, 2.135, 2.983, 3.12, 2.983, 3.12, 4.952, -5.832, 4.037, -4.847, 4.037, -4.847, 5.022, -5.832, 5.022, -3.862, 5.022, -3.862, 6.006, -4.847, 6.006, -4.847, 5.022, 12.85, -11.79, 11.86, -11.79, 11.86, -12.77, 12.85, -12.77, 6.073, 7.906, 6.073, 6.921, 8.042, 6.921, 8.042, 7.906, -11.74, 6.006, -11.74, 5.022, -10.75, 5.022, -10.75, 6.006, -3.862, 10.93, -4.847, 10.93, -4.847, 9.945, -3.862, 9.945, 10.01, 6.921, 9.027, 6.921, 9.027, 4.952, 10.01, 4.952, 4.104, 7.906, 4.104, 6.921, 6.073, 6.921, 6.073, 7.906, 2.135, 2.983, 2.135, 1.014, 3.12, 1.014, 3.12, 2.983, -10.75, 4.037, -9.77, 4.037, -9.77, 5.022, -10.75, 5.022, 10.01, 1.014, 10.01, 1.998, 9.027, 1.998, 9.027, 1.014, 9.027, 7.906, 8.042, 7.906, 8.042, 6.921, 9.027, 6.921, 15.8, -11.79, 12.85, -11.79, 12.85, -12.77, 15.8, -12.77, -3.862, 9.945, -4.847, 9.945, -4.847, 6.006, -3.862, 6.006, -7.801, 4.037, -5.832, 4.037, -5.832, 5.022, -7.801, 5.022, -9.77, 7.976, -9.77, 6.006, -7.801, 6.006, -7.801, 7.976, 4.104, 4.952, 4.104, 2.983, 5.089, 2.983, 6.073, 4.952, -5.832, 7.976, -7.801, 7.976, -7.801, 6.006, -5.832, 6.006, 6.073, 4.952, 5.089, 2.983, 8.042, 1.998, 8.042, 4.952, 6.073, 6.921, 6.073, 4.952, 8.042, 4.952, 8.042, 6.921, 6.073, 6.921, 4.104, 6.921, 4.104, 4.952, 6.073, 4.952, 4.104, 6.921, 3.12, 6.921, 3.12, 4.952, 4.104, 4.952, 3.12, 4.952, 3.12, 2.983, 4.104, 2.983, 4.104, 4.952, 3.12, 2.983, 3.12, 1.014, 4.104, 1.014, 4.104, 2.983, 5.089, 1.014, 5.089, 2.983, 4.104, 2.983, 4.104, 1.014, 5.089, 1.014, 8.042, 1.014, 8.042, 1.998, 5.089, 2.983, 8.042, 1.014, 9.027, 1.014, 9.027, 1.998, 8.042, 1.998, 9.027, 4.952, 8.042, 4.952, 8.042, 1.998, 9.027, 1.998, 8.042, 6.921, 8.042, 4.952, 9.027, 4.952, 9.027, 6.921, -4.847, 6.006, -4.847, 9.945, -5.832, 7.976, -5.832, 6.006, -10.75, 7.976, -10.75, 6.006, -9.77, 6.006, -9.77, 7.976, -5.832, 7.976, -5.832, 10.93, -8.785, 10.93, -7.801, 7.976, -9.77, 10.93, -9.77, 7.976, -7.801, 7.976, -8.785, 10.93, -5.832, 10.93, -5.832, 7.976, -4.847, 9.945, -4.847, 10.93, -10.75, 7.976, -9.77, 7.976, -9.77, 10.93, -10.75, 10.93, -7.801, 5.022, -7.801, 6.006, -9.77, 6.006, -9.77, 5.022, -7.801, 5.022, -5.832, 5.022, -5.832, 6.006, -7.801, 6.006, -5.832, 5.022, -4.847, 5.022, -4.847, 6.006, -5.832, 6.006, -10.75, 6.006, -10.75, 5.022, -9.77, 5.022, -9.77, 6.006, 6.918, -0.5625, 4.949, -0.5625, 4.949, -2.764, 6.918, -2.764, 6.918, -2.764, 4.949, -2.764, 4.949, -5.225, 6.918, -5.225, 6.918, -5.225, 6.918, -6.326, 4.949, -6.326, 4.949, -5.225, 9.058, -6.843, 6.918, -6.326, 6.918, -5.225, 9.289, -5.886])
me_plane.materials.append(mat_material_001)
me_plane.materials.append(mat_material_002)
me_plane.use_remesh_preserve_volume = False
me_plane.use_remesh_preserve_attributes = False
me_plane.use_mirror_vertex_groups = False
me_plane.update()

# ---- objects
ob_plane = bpy.data.objects.new('Plane', me_plane)

# ---- transforms, parenting, visibility, modifiers, constraints
ob_plane.location = (0.0, 0.0, 0.0)
ob_plane.lineart.crease_threshold = 0.0

# ---- collection membership
col_collection_1.objects.link(ob_plane)

# ---- scene / render settings (as saved in the file)
scene.frame_start = 1; scene.frame_end = 250; scene.frame_set(1)
scene.render.engine = 'BLENDER_EEVEE_NEXT'
scene.render.resolution_percentage = 50
scene.render.dither_intensity = 0.0
scene.cycles.use_denoising = False
scene.cycles.samples = 10
scene.cycles.sampling_pattern = 'TABULATED_SOBOL'
scene.cycles.light_sampling_threshold = 0.0
scene.cycles.use_adaptive_sampling = False
scene.cycles.use_light_tree = False
scene.cycles.blur_glossy = 0.0
scene.cycles.pixel_filter_type = 'GAUSSIAN'
scene.cycles.sample_clamp_indirect = 0.0
scene.view_settings.view_transform = 'Standard'
bpy.context.view_layer.update()

# ---- added for rendering (the .blend has no active camera and no usable light): camera, sun
cam_auto = bpy.data.cameras.new('AutoCamera')
cam_auto.lens = 50.0
cam_auto.sensor_width = 36.0
cam_auto.clip_end = 1000.0
ob_auto_camera = bpy.data.objects.new('AutoCamera', cam_auto)
scene.collection.objects.link(ob_auto_camera)
ob_auto_camera.location = (16.2376, -19.4852, 16.9901)
ob_auto_camera.rotation_euler = (1.09748, -7.21219e-08, 0.694738)
scene.camera = ob_auto_camera
light_auto_sun = bpy.data.lights.new('AutoSun', 'SUN')
light_auto_sun.energy = 3.0
light_auto_sun.angle = 0.0523599
ob_auto_sun = bpy.data.objects.new('AutoSun', light_auto_sun)
scene.collection.objects.link(ob_auto_sun)
ob_auto_sun.rotation_euler = (0.872665, 0.174533, 0.523599)
bpy.context.view_layer.update()
